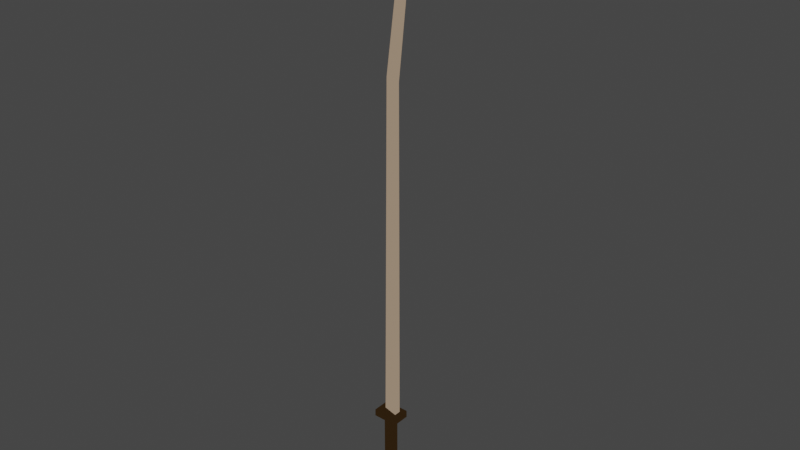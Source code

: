# Source: Sword.blend  (saved by Blender 2.91.10; exported with 4.5.12 LTS)
import bpy
from mathutils import Matrix  # noqa: F401  (used for matrix-valued properties, if any)

bpy.ops.wm.read_factory_settings(use_empty=True)
scene = bpy.context.scene
scene.name = 'Scene'

# ---- collections
col_collection = bpy.data.collections.new('Collection'); scene.collection.children.link(col_collection)

# ---- materials (node trees are filled in below, after node groups)
mat_hilt = bpy.data.materials.new('Hilt')
mat_hilt.alpha_threshold = 0.0
mat_hilt.use_transparent_shadow = False
mat_hilt.line_color = (0.0, 0.0, 0.0, 1.0)
mat_blade = bpy.data.materials.new('Blade')
mat_blade.use_transparent_shadow = False

# ---- material node trees
mat_hilt.use_nodes = True; mat_hilt.node_tree.nodes.clear()
_N = mat_hilt.node_tree.nodes; _L = mat_hilt.node_tree.links
n0 = _N.new('ShaderNodeOutputMaterial'); n0.name = 'Material Output'; n0.location = (300, 300)
n1 = _N.new('ShaderNodeEmission'); n1.name = 'Emission'; n1.location = (10, 300)
n1.inputs[0].default_value = (0.02315, 0.01229, 0.004025, 1.0)
_L.new(n1.outputs[0], n0.inputs[0])
n0.is_active_output = True
mat_blade.use_nodes = True; mat_blade.node_tree.nodes.clear()
_N = mat_blade.node_tree.nodes; _L = mat_blade.node_tree.links
n0 = _N.new('ShaderNodeOutputMaterial'); n0.name = 'Material Output'; n0.location = (300, 300)
n1 = _N.new('ShaderNodeEmission'); n1.name = 'Emission'; n1.location = (10, 300)
n1.inputs[0].default_value = (0.2874, 0.2086, 0.1441, 1.0)
_L.new(n1.outputs[0], n0.inputs[0])
n0.is_active_output = True

# ---- world
world_world = bpy.data.worlds.new('World'); scene.world = world_world
world_world.use_nodes = True; world_world.node_tree.nodes.clear()
_N = world_world.node_tree.nodes; _L = world_world.node_tree.links
n0 = _N.new('ShaderNodeOutputWorld'); n0.name = 'World Output'; n0.location = (300, 300)
n1 = _N.new('ShaderNodeBackground'); n1.name = 'Background'; n1.location = (10, 300)
n1.inputs[0].default_value = (0.05088, 0.05088, 0.05088, 1.0)
_L.new(n1.outputs[0], n0.inputs[0])
n0.is_active_output = True
world_world.color = (0.05088, 0.05088, 0.05088)
world_world.use_sun_shadow = False
world_world.sun_shadow_jitter_overblur = 0.0

# ---- meshes
me_cube = bpy.data.meshes.new('Cube')
me_cube.from_pydata([(0.006155, 0.006155, 0.0234), (0.006155, 0.006155, -0.09989), (0.006155, -0.006155, 0.0234), (0.006155, -0.006155, -0.09989), (-0.006155, 0.006155, 0.0234), (-0.006155, 0.006155, -0.09989), (-0.006155, -0.006155, 0.0234), (-0.006155, -0.006155, -0.09989), (0.01745, 0.01236, 0.0234), (0.01745, -0.01236, 0.0234), (-0.01745, 0.01236, 0.0234), (-0.01745, -0.01236, 0.0234), (0.01745, 0.01236, 0.03336), (0.01745, -0.01236, 0.03336), (-0.01745, 0.01236, 0.03336), (-0.01745, -0.01236, 0.03336), (0.01141, -0.004705, 0.03037), (0.0225, -0.003149, 0.6105), (-0.009727, 2.146e-05, 0.03037), (0.008988, 2.144e-05, 0.6148), (0.01141, 0.004747, 0.03037), (0.0225, 0.003192, 0.6105), (0.0495, 2.144e-05, 0.746), (-0.004453, 2.144e-05, 0.5119), (0.01129, -0.003631, 0.5076), (0.01129, 0.003673, 0.5076)], [], [(6, 2, 9, 11), (3, 2, 6, 7), (7, 6, 4, 5), (5, 1, 3, 7), (1, 0, 2, 3), (5, 4, 0, 1), (8, 10, 14, 12), (4, 6, 11, 10), (2, 0, 8, 9), (0, 4, 10, 8), (12, 14, 15, 13), (9, 8, 12, 13), (10, 11, 15, 14), (11, 9, 13, 15), (24, 17, 19, 23), (23, 19, 21, 25), (25, 21, 17, 24), (18, 20, 16), (21, 19, 22), (20, 25, 24, 16), (17, 21, 22), (19, 17, 22), (18, 23, 25, 20), (16, 24, 23, 18)])
me_cube.polygons.foreach_set('material_index', [0, 0, 0, 0, 0, 0, 0, 0, 0, 0, 0, 0, 0, 0, 1, 1, 1, 1, 1, 1, 1, 1, 1, 1])
_uv = me_cube.uv_layers.new(name='UVMap')
_uv.uv.foreach_set('vector', [0.625, 1.0, 0.625, 0.75, 0.625, 0.75, 0.625, 1.0, 0.375, 0.75, 0.625, 0.75, 0.625, 1.0, 0.375, 1.0, 0.375, 0.0, 0.625, 0.0, 0.625, 0.25, 0.375, 0.25, 0.125, 0.5, 0.375, 0.5, 0.375, 0.75, 0.125, 0.75, 0.375, 0.5, 0.625, 0.5, 0.625, 0.75, 0.375, 0.75, 0.375, 0.25, 0.625, 0.25, 0.625, 0.5, 0.375, 0.5, 0.625, 0.5, 0.625, 0.25, 0.625, 0.25, 0.625, 0.5, 0.625, 0.25, 0.625, 0.0, 0.625, 0.0, 0.625, 0.25, 0.625, 0.75, 0.625, 0.5, 0.625, 0.5, 0.625, 0.75, 0.625, 0.5, 0.625, 0.25, 0.625, 0.25, 0.625, 0.5, 0.625, 0.5, 0.875, 0.5, 0.875, 0.75, 0.625, 0.75, 0.625, 0.75, 0.625, 0.5, 0.625, 0.5, 0.625, 0.75, 0.625, 0.25, 0.625, 0.0, 0.625, 0.0, 0.625, 0.25, 0.625, 1.0, 0.625, 0.75, 0.625, 0.75, 0.625, 1.0, 0.5807, 0.0, 0.625, 0.0, 0.625, 0.25, 0.5807, 0.25, 0.5807, 0.5, 0.625, 0.5, 0.625, 0.75, 0.5807, 0.75, 0.5807, 0.75, 0.625, 0.75, 0.625, 1.0, 0.5807, 1.0, 0.375, 0.5, 0.375, 0.75, 0.125, 0.75, 0.625, 0.75, 0.625, 0.5, 0.625, 0.75, 0.375, 0.75, 0.5807, 0.75, 0.5807, 1.0, 0.375, 1.0, 0.625, 1.0, 0.625, 0.75, 0.625, 1.0, 0.625, 0.25, 0.625, 0.0, 0.625, 0.25, 0.375, 0.5, 0.5807, 0.5, 0.5807, 0.75, 0.375, 0.75, 0.375, 0.0, 0.5807, 0.0, 0.5807, 0.25, 0.375, 0.25])
me_cube.materials.append(mat_hilt)
me_cube.materials.append(mat_blade)
me_cube.use_remesh_preserve_volume = False
me_cube.use_remesh_preserve_attributes = False
me_cube.use_mirror_vertex_groups = False
me_cube.update()

# ---- objects
ob_sword = bpy.data.objects.new('Sword', me_cube)

# ---- transforms, parenting, visibility, modifiers, constraints
ob_sword.location = (0.0, 0.0, 0.0)
ob_sword.lock_rotations_4d = False
ob_sword.empty_display_type = 'ARROWS'
ob_sword.lineart.crease_threshold = 0.0

# ---- collection membership
col_collection.objects.link(ob_sword)

# ---- scene / render settings (as saved in the file)
scene.frame_start = 1; scene.frame_end = 250; scene.frame_set(1)
scene.render.engine = 'BLENDER_EEVEE_NEXT'
scene.cycles.use_denoising = False
scene.cycles.samples = 128
scene.cycles.sampling_pattern = 'TABULATED_SOBOL'
scene.cycles.use_adaptive_sampling = False
scene.cycles.use_light_tree = False
scene.view_settings.view_transform = 'Filmic'
bpy.context.view_layer.update()

# ---- added for rendering (the .blend has no active camera and no usable light): camera, sun
cam_auto = bpy.data.cameras.new('AutoCamera')
cam_auto.lens = 50.0
cam_auto.sensor_width = 36.0
cam_auto.clip_end = 1000.0
ob_auto_camera = bpy.data.objects.new('AutoCamera', cam_auto)
scene.collection.objects.link(ob_auto_camera)
ob_auto_camera.location = (0.801456, -0.942513, 0.951405)
ob_auto_camera.rotation_euler = (1.09748, -7.21219e-08, 0.694738)
scene.camera = ob_auto_camera
light_auto_sun = bpy.data.lights.new('AutoSun', 'SUN')
light_auto_sun.energy = 3.0
light_auto_sun.angle = 0.0523599
ob_auto_sun = bpy.data.objects.new('AutoSun', light_auto_sun)
scene.collection.objects.link(ob_auto_sun)
ob_auto_sun.rotation_euler = (0.872665, 0.174533, 0.523599)
bpy.context.view_layer.update()
